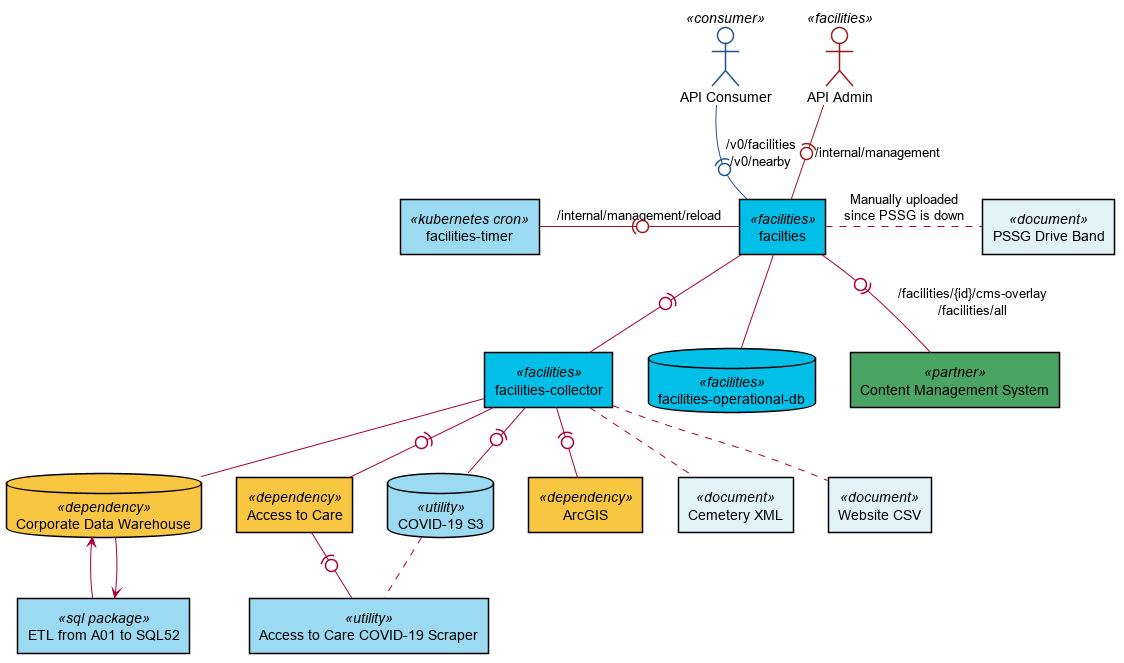

The diagram above was rendered by PlantUML. Its source (embedded in the PNG):
@startuml
!include component-definitions.iuml!0


CONSUMER -(0- F <<public>> : "/v0/facilities\n/v0/nearby"
ADMIN -(0- F <<internal>> : /internal/management
TIMER -right(0- F <<internal>> : /internal/management/reload
F -(0- C
F -- DB
F . BANDS : Manually uploaded\nsince PSSG is down
C -- CDW
C .. CXML
C .. WCSV
C -(0- ATC
C -(0- ARCGIS
C -(0- COVID19S3
ETL -up-> CDW
ETL <-down- CDW
SCRAPER -up(0- ATC
SCRAPER .up. COVID19S3

CMS -(0- F : /facilities/{id}/cms-overlay\n/facilities/all
CMS -[hidden]up- F
CDW -[hidden]right- ATC
' The hidden connector is to force CMS below F with lollipop in the correct direction
' Without it, the lollipop is rendered backwards.

@enduml